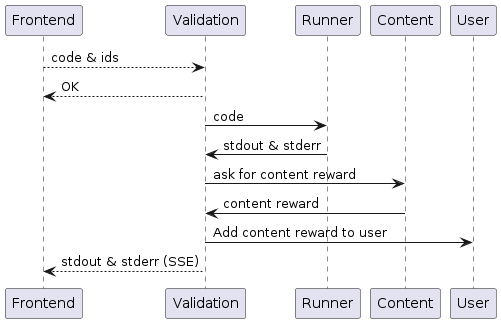

The diagram above was rendered by PlantUML. Its source (embedded in the PNG):
@startuml run-code-sequence
Frontend --> Validation: code & ids
Validation --> Frontend: OK
Validation -> Runner: code
Runner -> Validation: stdout & stderr
Validation -> Content: ask for content reward
Content -> Validation: content reward
Validation -> User: Add content reward to user
Validation --> Frontend: stdout & stderr (SSE)
@enduml